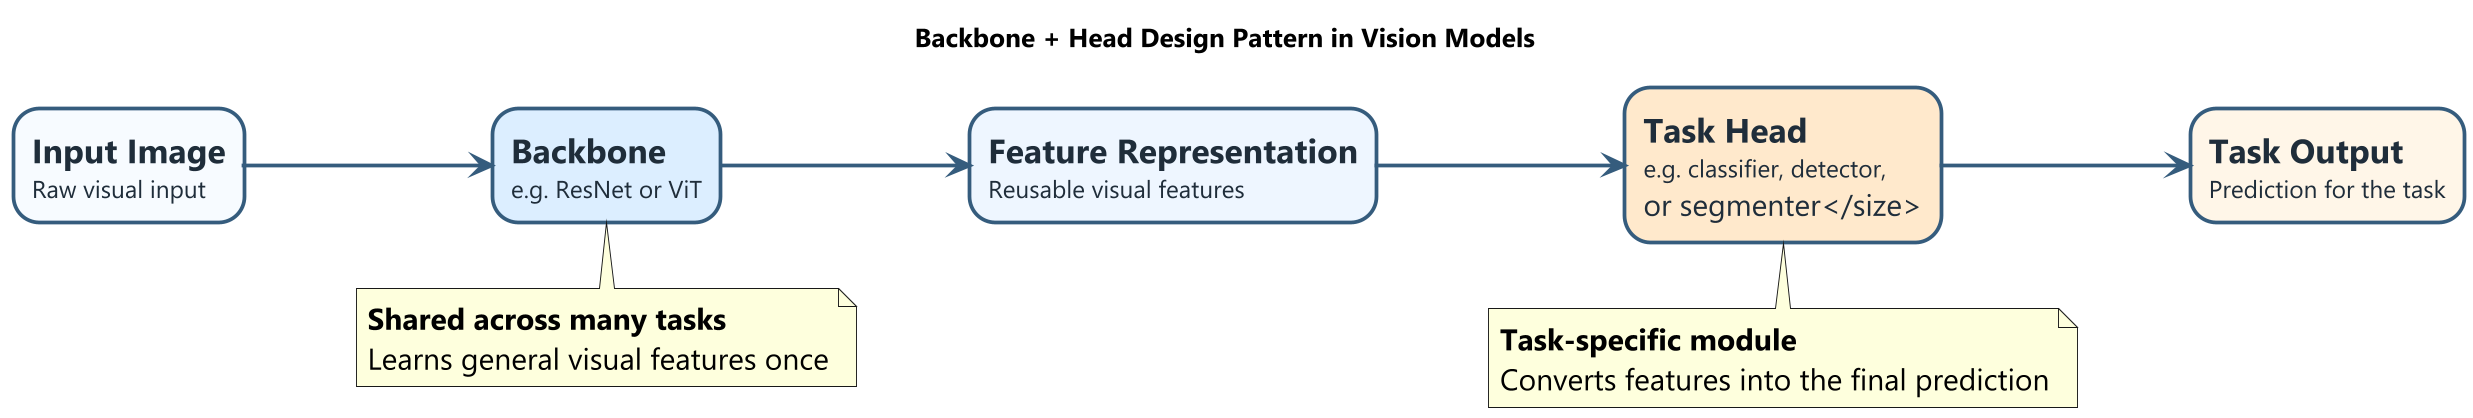

The diagram above was rendered by PlantUML. Its source (embedded in the PNG):
@startuml
left to right direction
skinparam backgroundColor white
skinparam shadowing false
skinparam dpi 180
skinparam defaultFontName "Segoe UI"
skinparam defaultFontSize 16
skinparam ArrowColor #355C7D
skinparam ArrowThickness 2
skinparam ArrowFontColor #1F2D3A
skinparam rectangle {
  RoundCorner 28
  BorderColor #355C7D
  BorderThickness 2
  FontColor #1F2D3A
}

title Backbone + Head Design Pattern in Vision Models

rectangle "<size:18><b>Input Image</b></size>\n<size:13>Raw visual input</size>" as A #F7FBFF
rectangle "<size:18><b>Backbone</b></size>\n<size:13>e.g. ResNet or ViT</size>" as B #DCEEFF
rectangle "<size:18><b>Feature Representation</b></size>\n<size:13>Reusable visual features</size>" as C #EEF6FF
rectangle "<size:18><b>Task Head</b></size>\n<size:13>e.g. classifier, detector,\nor segmenter</size>" as D #FFE9CC
rectangle "<size:18><b>Task Output</b></size>\n<size:13>Prediction for the task</size>" as E #FFF6E8

A -[#355C7D,thickness=2]-> B
B -[#355C7D,thickness=2]-> C
C -[#355C7D,thickness=2]-> D
D -[#355C7D,thickness=2]-> E

note bottom of B
  <b>Shared across many tasks</b>
  Learns general visual features once
end note

note bottom of D
  <b>Task-specific module</b>
  Converts features into the final prediction
end note

@enduml